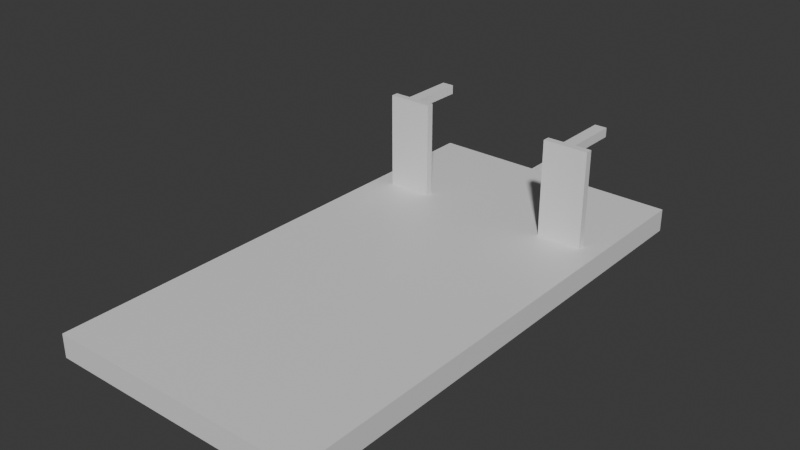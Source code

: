 # Source: f1-mini-bolid-hook.blend  (saved by Blender 5.1.30; exported with 4.5.12 LTS)
import bpy
from mathutils import Matrix  # noqa: F401  (used for matrix-valued properties, if any)

bpy.ops.wm.read_factory_settings(use_empty=True)
scene = bpy.context.scene
scene.name = 'Scene'

# ---- collections
col_collection = bpy.data.collections.new('Collection'); scene.collection.children.link(col_collection)

# ---- materials (node trees are filled in below, after node groups)
mat_material = bpy.data.materials.new('Material')
mat_material.alpha_threshold = 0.0
mat_material.use_backface_culling_lightprobe_volume = False
mat_material.roughness = 0.5
mat_material.line_color = (0.0, 0.0, 0.0, 1.0)

# ---- material node trees
mat_material.use_nodes = True; mat_material.node_tree.nodes.clear()
_N = mat_material.node_tree.nodes; _L = mat_material.node_tree.links
n0 = _N.new('ShaderNodeOutputMaterial'); n0.name = 'Material Output'; n0.location = (200, 100)
n1 = _N.new('ShaderNodeBsdfPrincipled'); n1.name = 'Principled BSDF'; n1.location = (-200, 100)
_L.new(n1.outputs[0], n0.inputs[0])
n0.is_active_output = True

# ---- world
world_world = bpy.data.worlds.new('World'); scene.world = world_world
world_world.use_nodes = True; world_world.node_tree.nodes.clear()
_N = world_world.node_tree.nodes; _L = world_world.node_tree.links
n0 = _N.new('ShaderNodeOutputWorld'); n0.name = 'World Output'; n0.location = (200, 100)
n1 = _N.new('ShaderNodeBackground'); n1.name = 'Background'; n1.location = (-200, 100)
n1.inputs[0].default_value = (0.05088, 0.05088, 0.05088, 1.0)
_L.new(n1.outputs[0], n0.inputs[0])
n0.is_active_output = True
world_world.color = (0.05088, 0.05088, 0.05088)
world_world.sun_shadow_jitter_overblur = 0.0

# ---- meshes
me_cube = bpy.data.meshes.new('Cube')
me_cube.from_pydata([(0.3827, 1.69, 1.0), (0.3827, 1.69, 0.8781), (0.3827, -1.0, 1.0), (0.3827, -1.0, 0.8781), (-1.0, 1.69, 1.0), (-1.0, 1.69, 0.8781), (-1.0, -1.0, 1.0), (-1.0, -1.0, 0.8781), (-1.0, 1.081, 0.8781), (0.3827, 1.081, 1.0), (-1.0, 1.081, 1.0), (0.3827, 1.081, 0.8781), (-1.0, 1.043, 0.8781), (0.3827, 1.043, 1.0), (-1.0, 1.043, 1.0), (0.3827, 1.043, 0.8781), (-0.897, 1.69, 0.8781), (-0.897, -1.0, 1.0), (-0.897, -1.0, 0.8781), (-0.897, 1.69, 1.0), (-0.897, 1.081, 0.8781), (-0.897, 1.081, 1.0), (-0.897, 1.043, 0.8781), (-0.897, 1.043, 1.0), (-0.6595, -1.0, 0.8781), (-0.6595, 1.69, 1.0), (-0.6595, 1.081, 1.0), (-0.6595, 1.043, 1.0), (-0.6595, 1.69, 0.8781), (-0.6595, -1.0, 1.0), (-0.6595, 1.081, 0.8781), (-0.6595, 1.043, 0.8781), (0.2799, -1.0, 0.8781), (0.2799, 1.69, 1.0), (0.2799, 1.081, 1.0), (0.2799, 1.043, 1.0), (0.2799, 1.69, 0.8781), (0.2799, -1.0, 1.0), (0.2799, 1.081, 0.8781), (0.2799, 1.043, 0.8781), (0.04238, 1.69, 0.8781), (0.04238, -1.0, 1.0), (0.04238, 1.081, 0.8781), (0.04238, 1.043, 0.8781), (0.04238, -1.0, 0.8781), (0.04238, 1.69, 1.0), (0.04238, 1.081, 1.0), (0.04238, 1.043, 1.0), (-0.897, 1.081, 1.507), (-0.897, 1.043, 1.507), (-0.6595, 1.081, 1.507), (-0.6595, 1.043, 1.507), (0.04238, 1.081, 1.507), (0.2799, 1.081, 1.507), (0.04238, 1.043, 1.507), (0.2799, 1.043, 1.507), (0.2799, 1.043, 1.459), (0.04238, 1.043, 1.459), (0.2799, 1.081, 1.459), (0.04238, 1.081, 1.459), (-0.897, 1.043, 1.459), (-0.897, 1.081, 1.459), (-0.6595, 1.043, 1.459), (-0.6595, 1.081, 1.459), (0.1291, 1.081, 1.507), (0.1932, 1.081, 1.507), (0.1932, 1.081, 1.459), (0.1291, 1.081, 1.459), (-0.8103, 1.081, 1.507), (-0.7462, 1.081, 1.507), (-0.8103, 1.081, 1.459), (-0.7462, 1.081, 1.459), (0.1291, 1.366, 1.507), (0.1932, 1.366, 1.507), (0.1932, 1.366, 1.459), (0.1291, 1.366, 1.459), (-0.8103, 1.366, 1.507), (-0.7462, 1.366, 1.507), (-0.8103, 1.366, 1.459), (-0.7462, 1.366, 1.459), (-0.192, 1.69, 0.8781), (-0.4251, 1.69, 0.8781), (-0.4251, 1.69, 1.0), (-0.192, 1.69, 1.0), (-0.192, 1.799, 0.8781), (-0.4251, 1.799, 0.8781), (-0.4251, 1.799, 1.0), (-0.192, 1.799, 1.0), (-0.2112, 1.69, 0.8781), (-0.4059, 1.69, 0.8781), (-0.4059, 1.69, 1.0), (-0.2112, 1.69, 1.0), (-0.2112, 1.783, 0.8781), (-0.4059, 1.783, 0.8781), (-0.4059, 1.783, 1.0), (-0.2112, 1.783, 1.0), (-0.2536, 1.799, 0.8781), (-0.3636, 1.799, 0.8781), (-0.3636, 1.799, 1.0), (-0.2536, 1.799, 1.0), (-0.2761, 1.783, 0.8781), (-0.341, 1.783, 0.8781), (-0.341, 1.783, 1.0), (-0.2761, 1.783, 1.0), (-0.3086, 1.799, 0.8781), (-0.3086, 1.799, 1.0), (-0.3086, 1.783, 0.8781), (-0.3086, 1.783, 1.0), (-0.2902, 1.799, 1.0), (-0.2719, 1.799, 1.0), (-0.2978, 1.783, 1.0), (-0.287, 1.783, 1.0), (-0.2719, 1.799, 0.8781), (-0.2902, 1.799, 0.8781), (-0.287, 1.783, 0.8781), (-0.2978, 1.783, 0.8781), (-0.3269, 1.799, 0.8781), (-0.3453, 1.799, 0.8781), (-0.3194, 1.783, 0.8781), (-0.3302, 1.783, 0.8781), (-0.3453, 1.799, 1.0), (-0.3269, 1.799, 1.0), (-0.3302, 1.783, 1.0), (-0.3194, 1.783, 1.0), (-0.3302, 1.756, 0.8781), (-0.341, 1.756, 0.8781), (-0.287, 1.756, 1.0), (-0.2761, 1.756, 1.0), (-0.2761, 1.756, 0.8781), (-0.341, 1.756, 1.0), (-0.287, 1.756, 0.8781), (-0.3302, 1.756, 1.0)], [], [(23, 14, 6, 17), (18, 17, 6, 7), (8, 10, 4, 5), (39, 15, 3, 32), (15, 13, 2, 3), (36, 33, 0, 1), (1, 0, 9, 11), (36, 1, 11, 38), (12, 14, 10, 8), (19, 4, 10, 21), (7, 6, 14, 12), (11, 9, 13, 15), (38, 11, 15, 39), (21, 10, 14, 23), (60, 62, 51, 49), (8, 20, 22, 12), (25, 19, 21, 26), (5, 16, 20, 8), (5, 4, 19, 16), (12, 22, 18, 7), (24, 29, 17, 18), (27, 23, 17, 29), (47, 27, 29, 41), (44, 41, 29, 24), (45, 25, 26, 46), (46, 26, 27, 47), (20, 30, 31, 22), (16, 28, 30, 20), (16, 19, 25, 28), (22, 31, 24, 18), (9, 34, 35, 13), (0, 33, 34, 9), (3, 2, 37, 32), (13, 35, 37, 2), (42, 38, 39, 43), (40, 36, 38, 42), (40, 45, 33, 36), (43, 39, 32, 44), (31, 43, 44, 24), (40, 28, 81, 80), (28, 40, 42, 30), (30, 42, 43, 31), (61, 60, 49, 48), (33, 45, 46, 34), (32, 37, 41, 44), (35, 47, 41, 37), (50, 48, 49, 51), (53, 52, 54, 55), (57, 56, 55, 54), (56, 58, 53, 55), (63, 61, 70, 71), (59, 57, 54, 52), (62, 63, 50, 51), (52, 53, 65, 64), (34, 46, 59, 58), (46, 47, 57, 59), (35, 34, 58, 56), (47, 35, 56, 57), (27, 26, 63, 62), (26, 21, 61, 63), (21, 23, 60, 61), (23, 27, 62, 60), (66, 67, 75, 74), (53, 58, 66, 65), (58, 59, 67, 66), (59, 52, 64, 67), (70, 68, 76, 78), (50, 63, 71, 69), (61, 48, 68, 70), (48, 50, 69, 68), (74, 75, 72, 73), (79, 78, 76, 77), (65, 66, 74, 73), (69, 71, 79, 77), (68, 69, 77, 76), (67, 64, 72, 75), (71, 70, 78, 79), (64, 65, 73, 72), (86, 82, 90, 94), (25, 45, 83, 82), (28, 25, 82, 81), (45, 40, 80, 83), (96, 99, 87, 84), (84, 80, 88, 92), (83, 80, 84, 87), (81, 82, 86, 85), (88, 89, 90, 91), (94, 90, 89, 93), (82, 83, 91, 90), (80, 81, 89, 88), (81, 85, 93, 89), (83, 87, 95, 91), (98, 86, 94, 102), (96, 84, 92, 100), (91, 95, 92, 88), (101, 102, 94, 93), (92, 95, 103, 100), (101, 119, 124, 125), (85, 97, 101, 93), (112, 96, 100, 114), (87, 99, 103, 95), (120, 98, 102, 122), (85, 86, 98, 97), (112, 109, 99, 96), (116, 121, 105, 104), (108, 105, 107, 110), (116, 104, 106, 118), (115, 110, 107, 106), (103, 111, 126, 127), (114, 111, 110, 115), (99, 109, 111, 103), (109, 108, 110, 111), (104, 105, 108, 113), (113, 108, 109, 112), (104, 113, 115, 106), (113, 112, 114, 115), (97, 117, 119, 101), (117, 116, 118, 119), (97, 98, 120, 117), (117, 120, 121, 116), (105, 121, 123, 107), (121, 120, 122, 123), (106, 107, 123, 118), (118, 123, 122, 119), (124, 131, 129, 125), (128, 127, 126, 130), (111, 114, 130, 126), (114, 100, 128, 130), (100, 103, 127, 128), (122, 102, 129, 131), (119, 122, 131, 124), (102, 101, 125, 129)])
_uv = me_cube.uv_layers.new(name='UVMap')
_uv.uv.foreach_set('vector', [0.8486, 0.5892, 0.875, 0.5892, 0.875, 0.75, 0.8486, 0.75, 0.375, 0.9736, 0.625, 0.9736, 0.625, 1.0, 0.375, 1.0, 0.375, 0.1637, 0.625, 0.1637, 0.625, 0.25, 0.375, 0.25, 0.3529, 0.5892, 0.375, 0.5892, 0.375, 0.75, 0.3529, 0.75, 0.375, 0.5892, 0.625, 0.5892, 0.625, 0.75, 0.375, 0.75, 0.375, 0.4779, 0.625, 0.4779, 0.625, 0.5, 0.375, 0.5, 0.375, 0.5, 0.625, 0.5, 0.625, 0.5863, 0.375, 0.5863, 0.3529, 0.5, 0.375, 0.5, 0.375, 0.5863, 0.3529, 0.5863, 0.375, 0.1608, 0.625, 0.1608, 0.625, 0.1637, 0.375, 0.1637, 0.8486, 0.5, 0.875, 0.5, 0.875, 0.5863, 0.8486, 0.5863, 0.375, 0.0, 0.625, 0.0, 0.625, 0.1608, 0.375, 0.1608, 0.375, 0.5863, 0.625, 0.5863, 0.625, 0.5892, 0.375, 0.5892, 0.3529, 0.5863, 0.375, 0.5863, 0.375, 0.5892, 0.3529, 0.5892, 0.8486, 0.5863, 0.875, 0.5863, 0.875, 0.5892, 0.8486, 0.5892, 0.8486, 0.5892, 0.8192, 0.5892, 0.8192, 0.5892, 0.8486, 0.5892, 0.125, 0.5863, 0.1514, 0.5863, 0.1514, 0.5892, 0.125, 0.5892, 0.8192, 0.5, 0.8486, 0.5, 0.8486, 0.5863, 0.8192, 0.5863, 0.125, 0.5, 0.1514, 0.5, 0.1514, 0.5863, 0.125, 0.5863, 0.375, 0.25, 0.625, 0.25, 0.625, 0.2764, 0.375, 0.2764, 0.125, 0.5892, 0.1514, 0.5892, 0.1514, 0.75, 0.125, 0.75, 0.375, 0.9442, 0.625, 0.9442, 0.625, 0.9736, 0.375, 0.9736, 0.8192, 0.5892, 0.8486, 0.5892, 0.8486, 0.75, 0.8192, 0.75, 0.6857, 0.5892, 0.8192, 0.5892, 0.8192, 0.75, 0.6857, 0.75, 0.375, 0.8107, 0.625, 0.8107, 0.625, 0.9442, 0.375, 0.9442, 0.6857, 0.5, 0.8192, 0.5, 0.8192, 0.5863, 0.6857, 0.5863, 0.6857, 0.5863, 0.8192, 0.5863, 0.8192, 0.5892, 0.6857, 0.5892, 0.1514, 0.5863, 0.1808, 0.5863, 0.1808, 0.5892, 0.1514, 0.5892, 0.1514, 0.5, 0.1808, 0.5, 0.1808, 0.5863, 0.1514, 0.5863, 0.375, 0.2764, 0.625, 0.2764, 0.625, 0.3058, 0.375, 0.3058, 0.1514, 0.5892, 0.1808, 0.5892, 0.1808, 0.75, 0.1514, 0.75, 0.625, 0.5863, 0.6471, 0.5863, 0.6471, 0.5892, 0.625, 0.5892, 0.625, 0.5, 0.6471, 0.5, 0.6471, 0.5863, 0.625, 0.5863, 0.375, 0.75, 0.625, 0.75, 0.625, 0.7721, 0.375, 0.7721, 0.625, 0.5892, 0.6471, 0.5892, 0.6471, 0.75, 0.625, 0.75, 0.3143, 0.5863, 0.3529, 0.5863, 0.3529, 0.5892, 0.3143, 0.5892, 0.3143, 0.5, 0.3529, 0.5, 0.3529, 0.5863, 0.3143, 0.5863, 0.375, 0.4393, 0.625, 0.4393, 0.625, 0.4779, 0.375, 0.4779, 0.3143, 0.5892, 0.3529, 0.5892, 0.3529, 0.75, 0.3143, 0.75, 0.1808, 0.5892, 0.3143, 0.5892, 0.3143, 0.75, 0.1808, 0.75, 0.3143, 0.5, 0.1808, 0.5, 0.1808, 0.5, 0.3143, 0.5, 0.1808, 0.5, 0.3143, 0.5, 0.3143, 0.5863, 0.1808, 0.5863, 0.1808, 0.5863, 0.3143, 0.5863, 0.3143, 0.5892, 0.1808, 0.5892, 0.8486, 0.5863, 0.8486, 0.5892, 0.8486, 0.5892, 0.8486, 0.5863, 0.6471, 0.5, 0.6857, 0.5, 0.6857, 0.5863, 0.6471, 0.5863, 0.375, 0.7721, 0.625, 0.7721, 0.625, 0.8107, 0.375, 0.8107, 0.6471, 0.5892, 0.6857, 0.5892, 0.6857, 0.75, 0.6471, 0.75, 0.8192, 0.5863, 0.8486, 0.5863, 0.8486, 0.5892, 0.8192, 0.5892, 0.6471, 0.5863, 0.6857, 0.5863, 0.6857, 0.5892, 0.6471, 0.5892, 0.6857, 0.5892, 0.6471, 0.5892, 0.6471, 0.5892, 0.6857, 0.5892, 0.6471, 0.5892, 0.6471, 0.5863, 0.6471, 0.5863, 0.6471, 0.5892, 0.8192, 0.5863, 0.8486, 0.5863, 0.8486, 0.5863, 0.8192, 0.5863, 0.6857, 0.5863, 0.6857, 0.5892, 0.6857, 0.5892, 0.6857, 0.5863, 0.8192, 0.5892, 0.8192, 0.5863, 0.8192, 0.5863, 0.8192, 0.5892, 0.6857, 0.5863, 0.6471, 0.5863, 0.6471, 0.5863, 0.6857, 0.5863, 0.6471, 0.5863, 0.6857, 0.5863, 0.6857, 0.5863, 0.6471, 0.5863, 0.6857, 0.5863, 0.6857, 0.5892, 0.6857, 0.5892, 0.6857, 0.5863, 0.6471, 0.5892, 0.6471, 0.5863, 0.6471, 0.5863, 0.6471, 0.5892, 0.6857, 0.5892, 0.6471, 0.5892, 0.6471, 0.5892, 0.6857, 0.5892, 0.8192, 0.5892, 0.8192, 0.5863, 0.8192, 0.5863, 0.8192, 0.5892, 0.8192, 0.5863, 0.8486, 0.5863, 0.8486, 0.5863, 0.8192, 0.5863, 0.8486, 0.5863, 0.8486, 0.5892, 0.8486, 0.5892, 0.8486, 0.5863, 0.8486, 0.5892, 0.8192, 0.5892, 0.8192, 0.5892, 0.8486, 0.5892, 0.6471, 0.5863, 0.6857, 0.5863, 0.6857, 0.5863, 0.6471, 0.5863, 0.6471, 0.5863, 0.6471, 0.5863, 0.6471, 0.5863, 0.6471, 0.5863, 0.6471, 0.5863, 0.6857, 0.5863, 0.6857, 0.5863, 0.6471, 0.5863, 0.6857, 0.5863, 0.6857, 0.5863, 0.6857, 0.5863, 0.6857, 0.5863, 0.8486, 0.5863, 0.8486, 0.5863, 0.8486, 0.5863, 0.8486, 0.5863, 0.8192, 0.5863, 0.8192, 0.5863, 0.8192, 0.5863, 0.8192, 0.5863, 0.8486, 0.5863, 0.8486, 0.5863, 0.8486, 0.5863, 0.8486, 0.5863, 0.8486, 0.5863, 0.8192, 0.5863, 0.8192, 0.5863, 0.8486, 0.5863, 0.6471, 0.5863, 0.6857, 0.5863, 0.6857, 0.5863, 0.6471, 0.5863, 0.8192, 0.5863, 0.8486, 0.5863, 0.8486, 0.5863, 0.8192, 0.5863, 0.6471, 0.5863, 0.6471, 0.5863, 0.6471, 0.5863, 0.6471, 0.5863, 0.8192, 0.5863, 0.8192, 0.5863, 0.8192, 0.5863, 0.8192, 0.5863, 0.8486, 0.5863, 0.8192, 0.5863, 0.8192, 0.5863, 0.8486, 0.5863, 0.6857, 0.5863, 0.6857, 0.5863, 0.6857, 0.5863, 0.6857, 0.5863, 0.8192, 0.5863, 0.8486, 0.5863, 0.8486, 0.5863, 0.8192, 0.5863, 0.6857, 0.5863, 0.6471, 0.5863, 0.6471, 0.5863, 0.6857, 0.5863, 0.625, 0.3058, 0.625, 0.3058, 0.625, 0.3058, 0.625, 0.3058, 0.8192, 0.5, 0.6857, 0.5, 0.6857, 0.5, 0.8192, 0.5, 0.375, 0.3058, 0.625, 0.3058, 0.625, 0.3058, 0.375, 0.3058, 0.625, 0.4393, 0.375, 0.4393, 0.375, 0.4393, 0.625, 0.4393, 0.375, 0.3948, 0.625, 0.3948, 0.625, 0.4393, 0.375, 0.4393, 0.375, 0.4393, 0.375, 0.4393, 0.375, 0.4393, 0.375, 0.4393, 0.625, 0.4393, 0.375, 0.4393, 0.375, 0.4393, 0.625, 0.4393, 0.375, 0.3058, 0.625, 0.3058, 0.625, 0.3058, 0.375, 0.3058, 0.3143, 0.5, 0.375, 0.3058, 0.8192, 0.5, 0.6857, 0.5, 0.625, 0.3058, 0.625, 0.3058, 0.375, 0.3058, 0.375, 0.3058, 0.8192, 0.5, 0.6857, 0.5, 0.6857, 0.5, 0.8192, 0.5, 0.3143, 0.5, 0.1808, 0.5, 0.1808, 0.5, 0.3143, 0.5, 0.375, 0.3058, 0.375, 0.3058, 0.375, 0.3058, 0.375, 0.3058, 0.625, 0.4393, 0.625, 0.4393, 0.625, 0.4393, 0.625, 0.4393, 0.625, 0.3503, 0.625, 0.3058, 0.625, 0.3058, 0.625, 0.3503, 0.375, 0.3948, 0.375, 0.4393, 0.375, 0.4393, 0.375, 0.3948, 0.6857, 0.5, 0.625, 0.4393, 0.375, 0.4393, 0.3143, 0.5, 0.375, 0.3503, 0.625, 0.3503, 0.625, 0.3058, 0.375, 0.3058, 0.375, 0.4393, 0.625, 0.4393, 0.625, 0.3948, 0.375, 0.3948, 0.375, 0.3503, 0.375, 0.3577, 0.375, 0.3577, 0.375, 0.3503, 0.375, 0.3058, 0.375, 0.3503, 0.375, 0.3503, 0.375, 0.3058, 0.375, 0.3874, 0.375, 0.3948, 0.375, 0.3948, 0.375, 0.3874, 0.625, 0.4393, 0.625, 0.3948, 0.625, 0.3948, 0.625, 0.4393, 0.625, 0.3577, 0.625, 0.3503, 0.625, 0.3503, 0.625, 0.3577, 0.375, 0.3058, 0.625, 0.3058, 0.625, 0.3503, 0.375, 0.3503, 0.375, 0.3874, 0.625, 0.3874, 0.625, 0.3948, 0.375, 0.3948, 0.375, 0.3651, 0.625, 0.3651, 0.625, 0.3725, 0.375, 0.3725, 0.625, 0.3799, 0.625, 0.3725, 0.625, 0.3725, 0.625, 0.3799, 0.375, 0.3651, 0.375, 0.3725, 0.375, 0.3725, 0.375, 0.3651, 0.375, 0.3799, 0.625, 0.3799, 0.625, 0.3725, 0.375, 0.3725, 0.625, 0.3948, 0.625, 0.3874, 0.625, 0.3874, 0.625, 0.3948, 0.375, 0.3874, 0.625, 0.3874, 0.625, 0.3799, 0.375, 0.3799, 0.625, 0.3948, 0.625, 0.3874, 0.625, 0.3874, 0.625, 0.3948, 0.625, 0.3874, 0.625, 0.3799, 0.625, 0.3799, 0.625, 0.3874, 0.375, 0.3725, 0.625, 0.3725, 0.625, 0.3799, 0.375, 0.3799, 0.375, 0.3799, 0.625, 0.3799, 0.625, 0.3874, 0.375, 0.3874, 0.375, 0.3725, 0.375, 0.3799, 0.375, 0.3799, 0.375, 0.3725, 0.375, 0.3799, 0.375, 0.3874, 0.375, 0.3874, 0.375, 0.3799, 0.375, 0.3503, 0.375, 0.3577, 0.375, 0.3577, 0.375, 0.3503, 0.375, 0.3577, 0.375, 0.3651, 0.375, 0.3651, 0.375, 0.3577, 0.375, 0.3503, 0.625, 0.3503, 0.625, 0.3577, 0.375, 0.3577, 0.375, 0.3577, 0.625, 0.3577, 0.625, 0.3651, 0.375, 0.3651, 0.625, 0.3725, 0.625, 0.3651, 0.625, 0.3651, 0.625, 0.3725, 0.625, 0.3651, 0.625, 0.3577, 0.625, 0.3577, 0.625, 0.3651, 0.375, 0.3725, 0.625, 0.3725, 0.625, 0.3651, 0.375, 0.3651, 0.375, 0.3651, 0.625, 0.3651, 0.625, 0.3577, 0.375, 0.3577, 0.375, 0.3577, 0.625, 0.3577, 0.625, 0.3503, 0.375, 0.3503, 0.375, 0.3948, 0.625, 0.3948, 0.625, 0.3874, 0.375, 0.3874, 0.625, 0.3874, 0.375, 0.3874, 0.375, 0.3874, 0.625, 0.3874, 0.375, 0.3874, 0.375, 0.3948, 0.375, 0.3948, 0.375, 0.3874, 0.375, 0.3948, 0.625, 0.3948, 0.625, 0.3948, 0.375, 0.3948, 0.625, 0.3577, 0.625, 0.3503, 0.625, 0.3503, 0.625, 0.3577, 0.375, 0.3577, 0.625, 0.3577, 0.625, 0.3577, 0.375, 0.3577, 0.625, 0.3503, 0.375, 0.3503, 0.375, 0.3503, 0.625, 0.3503])
me_cube.materials.append(mat_material)
me_cube.use_mirror_vertex_groups = False
me_cube.update()

# ---- objects
ob_cube = bpy.data.objects.new('Cube', me_cube)

# ---- transforms, parenting, visibility, modifiers, constraints
ob_cube.location = (0.0, 0.0, 0.3438)
ob_cube.scale = (0.0632, 0.0632, 0.0632)
ob_cube.lock_rotations_4d = False
ob_cube.empty_display_type = 'ARROWS'
ob_cube.lineart.crease_threshold = 0.0

# ---- collection membership
col_collection.objects.link(ob_cube)

# ---- scene / render settings (as saved in the file)
scene.frame_start = 1; scene.frame_end = 250; scene.frame_set(1)
scene.render.engine = 'BLENDER_EEVEE_NEXT'
scene.render.bake_bias = 0.0
scene.render.bake_samples = 0
scene.cycles.sampling_pattern = 'TABULATED_SOBOL'
scene.eevee.use_volume_custom_range = False
bpy.context.view_layer.update()

# ---- added for rendering (the .blend has no active camera and no usable light): camera, sun
cam_auto = bpy.data.cameras.new('AutoCamera')
cam_auto.lens = 50.0
cam_auto.sensor_width = 36.0
cam_auto.clip_end = 1000.0
ob_auto_camera = bpy.data.objects.new('AutoCamera', cam_auto)
scene.collection.objects.link(ob_auto_camera)
ob_auto_camera.location = (0.166713, -0.198207, 0.568093)
ob_auto_camera.rotation_euler = (1.09748, -7.21219e-08, 0.694738)
scene.camera = ob_auto_camera
light_auto_sun = bpy.data.lights.new('AutoSun', 'SUN')
light_auto_sun.energy = 3.0
light_auto_sun.angle = 0.0523599
ob_auto_sun = bpy.data.objects.new('AutoSun', light_auto_sun)
scene.collection.objects.link(ob_auto_sun)
ob_auto_sun.rotation_euler = (0.872665, 0.174533, 0.523599)
bpy.context.view_layer.update()
